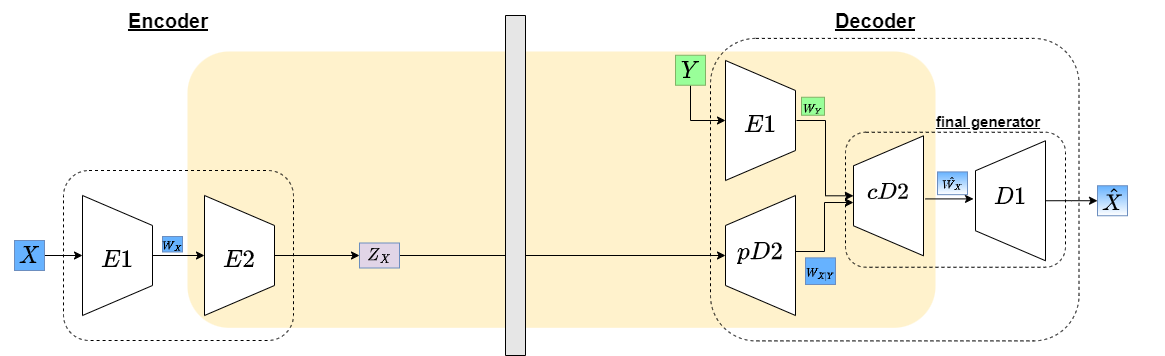

The diagram above was exported from draw.io. Its source (the exported page's mxGraphModel, read from the mxfile embedded in the PNG):
<mxGraphModel dx="1165" dy="457" grid="1" gridSize="10" guides="1" tooltips="1" connect="1" arrows="1" fold="1" page="1" pageScale="1" pageWidth="827" pageHeight="1169" math="1" shadow="0">
  <root>
    <mxCell id="0" />
    <mxCell id="1" parent="0" />
    <mxCell id="OvFbJYuLVFXvIOxfdz16-1" value="" style="rounded=1;whiteSpace=wrap;html=1;fillColor=#fff2cc;strokeColor=none;strokeWidth=4;shadow=0;backgroundOutline=0;deletable=1;absoluteArcSize=0;" parent="1" vertex="1">
      <mxGeometry x="202" y="91" width="748" height="276.31" as="geometry" />
    </mxCell>
    <mxCell id="IexOUG84oYYGQ0BxcNN2-1" style="edgeStyle=orthogonalEdgeStyle;rounded=0;orthogonalLoop=1;jettySize=auto;html=1;fontSize=10;entryX=0.5;entryY=1;entryDx=0;entryDy=0;" parent="1" source="IexOUG84oYYGQ0BxcNN2-2" target="IexOUG84oYYGQ0BxcNN2-31" edge="1">
      <mxGeometry relative="1" as="geometry">
        <Array as="points">
          <mxPoint x="705" y="160" />
        </Array>
        <mxPoint x="740" y="165" as="targetPoint" />
      </mxGeometry>
    </mxCell>
    <mxCell id="IexOUG84oYYGQ0BxcNN2-2" value="&lt;span style=&quot;font-size: 20px&quot;&gt;$$Y$$&lt;/span&gt;" style="text;html=1;strokeColor=#82b366;fillColor=#99FF99;align=center;verticalAlign=middle;whiteSpace=wrap;rounded=0;fontSize=16;" parent="1" vertex="1">
      <mxGeometry x="690" y="94.75" width="30" height="30" as="geometry" />
    </mxCell>
    <mxCell id="IexOUG84oYYGQ0BxcNN2-3" value="" style="edgeStyle=orthogonalEdgeStyle;rounded=0;orthogonalLoop=1;jettySize=auto;html=1;fontSize=20;" parent="1" source="IexOUG84oYYGQ0BxcNN2-4" target="IexOUG84oYYGQ0BxcNN2-24" edge="1">
      <mxGeometry relative="1" as="geometry" />
    </mxCell>
    <mxCell id="IexOUG84oYYGQ0BxcNN2-4" value="&lt;span style=&quot;font-size: 20px&quot;&gt;$$X$$&lt;/span&gt;" style="text;html=1;strokeColor=#6c8ebf;fillColor=#66B2FF;align=center;verticalAlign=middle;whiteSpace=wrap;rounded=0;fontSize=16;" parent="1" vertex="1">
      <mxGeometry x="29" y="280" width="30" height="30" as="geometry" />
    </mxCell>
    <mxCell id="IexOUG84oYYGQ0BxcNN2-44" style="edgeStyle=orthogonalEdgeStyle;rounded=0;orthogonalLoop=1;jettySize=auto;html=1;entryX=0.5;entryY=0;entryDx=0;entryDy=0;" parent="1" source="IexOUG84oYYGQ0BxcNN2-6" target="IexOUG84oYYGQ0BxcNN2-34" edge="1">
      <mxGeometry relative="1" as="geometry" />
    </mxCell>
    <mxCell id="IexOUG84oYYGQ0BxcNN2-6" value="&lt;span style=&quot;font-size: 15px;&quot;&gt;$$Z_{X}$$&lt;/span&gt;" style="text;html=1;strokeColor=#6c8ebf;fillColor=#E1D5E7;align=center;verticalAlign=middle;whiteSpace=wrap;rounded=0;fontSize=15;" parent="1" vertex="1">
      <mxGeometry x="374" y="282.5" width="40" height="25" as="geometry" />
    </mxCell>
    <mxCell id="IexOUG84oYYGQ0BxcNN2-7" value="&lt;span style=&quot;font-size: 20px&quot;&gt;$$\hat{X}$$&lt;/span&gt;" style="text;html=1;strokeColor=#6c8ebf;fillColor=#66B2FF;align=center;verticalAlign=middle;whiteSpace=wrap;rounded=0;fontSize=16;gradientColor=#ffffff;" parent="1" vertex="1">
      <mxGeometry x="1112" y="225.25" width="30" height="30" as="geometry" />
    </mxCell>
    <mxCell id="IexOUG84oYYGQ0BxcNN2-8" value="" style="edgeStyle=orthogonalEdgeStyle;rounded=0;orthogonalLoop=1;jettySize=auto;html=1;fontSize=20;" parent="1" source="IexOUG84oYYGQ0BxcNN2-24" edge="1">
      <mxGeometry relative="1" as="geometry">
        <mxPoint x="219" y="295" as="targetPoint" />
      </mxGeometry>
    </mxCell>
    <mxCell id="IexOUG84oYYGQ0BxcNN2-9" value="&lt;font style=&quot;font-size: 10px&quot;&gt;$$W_{X}$$&lt;/font&gt;" style="text;html=1;strokeColor=#6c8ebf;fillColor=#66B2FF;align=center;verticalAlign=middle;whiteSpace=wrap;rounded=0;fontSize=15;" parent="1" vertex="1">
      <mxGeometry x="177" y="276" width="20" height="15.5" as="geometry" />
    </mxCell>
    <mxCell id="IexOUG84oYYGQ0BxcNN2-10" style="edgeStyle=orthogonalEdgeStyle;rounded=0;orthogonalLoop=1;jettySize=auto;html=1;entryX=0;entryY=0.5;entryDx=0;entryDy=0;fontSize=20;" parent="1" target="IexOUG84oYYGQ0BxcNN2-6" edge="1">
      <mxGeometry relative="1" as="geometry">
        <mxPoint x="289" y="295" as="sourcePoint" />
      </mxGeometry>
    </mxCell>
    <mxCell id="IexOUG84oYYGQ0BxcNN2-13" style="edgeStyle=orthogonalEdgeStyle;rounded=0;orthogonalLoop=1;jettySize=auto;html=1;entryX=0.5;entryY=0;entryDx=0;entryDy=0;fontSize=10;" parent="1" edge="1">
      <mxGeometry relative="1" as="geometry">
        <mxPoint x="940" y="238.40999999999985" as="sourcePoint" />
        <mxPoint x="988" y="238.40999999999985" as="targetPoint" />
      </mxGeometry>
    </mxCell>
    <mxCell id="IexOUG84oYYGQ0BxcNN2-14" style="edgeStyle=orthogonalEdgeStyle;rounded=0;orthogonalLoop=1;jettySize=auto;html=1;entryX=0;entryY=0.5;entryDx=0;entryDy=0;fontSize=10;" parent="1" target="IexOUG84oYYGQ0BxcNN2-7" edge="1">
      <mxGeometry relative="1" as="geometry">
        <mxPoint x="1060" y="240.24999999999977" as="sourcePoint" />
      </mxGeometry>
    </mxCell>
    <mxCell id="IexOUG84oYYGQ0BxcNN2-15" value="&lt;span style=&quot;font-size: 10px&quot;&gt;$$W_{Y}$$&lt;/span&gt;" style="text;html=1;strokeColor=#82b366;fillColor=#99FF99;align=center;verticalAlign=middle;whiteSpace=wrap;rounded=0;fontSize=16;" parent="1" vertex="1">
      <mxGeometry x="816" y="136.75" width="23" height="18" as="geometry" />
    </mxCell>
    <mxCell id="IexOUG84oYYGQ0BxcNN2-16" value="&lt;font style=&quot;font-size: 10px&quot;&gt;$$\hat{W_{X}}$$&lt;/font&gt;" style="text;html=1;strokeColor=#6c8ebf;fillColor=#66B2FF;align=center;verticalAlign=middle;whiteSpace=wrap;rounded=0;fontSize=15;gradientColor=#ffffff;" parent="1" vertex="1">
      <mxGeometry x="952" y="211.41" width="30" height="22.75" as="geometry" />
    </mxCell>
    <mxCell id="IexOUG84oYYGQ0BxcNN2-17" value="&lt;span style=&quot;font-size: 10px&quot;&gt;$$W_{X|Y}$$&lt;/span&gt;" style="text;html=1;strokeColor=#6c8ebf;fillColor=#66B2FF;align=center;verticalAlign=middle;whiteSpace=wrap;rounded=0;fontSize=15;" parent="1" vertex="1">
      <mxGeometry x="820" y="297.37" width="30" height="26.63" as="geometry" />
    </mxCell>
    <mxCell id="IexOUG84oYYGQ0BxcNN2-18" value="" style="rounded=0;whiteSpace=wrap;html=1;fontSize=10;rotation=-90;fillColor=#E6E6E6;" parent="1" vertex="1">
      <mxGeometry x="360" y="215" width="340" height="20" as="geometry" />
    </mxCell>
    <mxCell id="IexOUG84oYYGQ0BxcNN2-20" value="&lt;font style=&quot;font-size: 20px&quot;&gt;&lt;b&gt;&lt;u&gt;Encoder&lt;/u&gt;&lt;/b&gt;&lt;/font&gt;" style="text;html=1;strokeColor=none;fillColor=none;align=center;verticalAlign=middle;whiteSpace=wrap;rounded=0;dashed=1;fontSize=10;" parent="1" vertex="1">
      <mxGeometry x="148" y="40" width="70" height="40.5" as="geometry" />
    </mxCell>
    <mxCell id="IexOUG84oYYGQ0BxcNN2-21" value="&lt;font style=&quot;font-size: 20px&quot;&gt;&lt;b&gt;&lt;u&gt;Decoder&lt;/u&gt;&lt;/b&gt;&lt;/font&gt;" style="text;html=1;strokeColor=none;fillColor=none;align=center;verticalAlign=middle;whiteSpace=wrap;rounded=0;dashed=1;fontSize=10;" parent="1" vertex="1">
      <mxGeometry x="855" y="40" width="70" height="40.5" as="geometry" />
    </mxCell>
    <mxCell id="IexOUG84oYYGQ0BxcNN2-22" value="&lt;font style=&quot;font-size: 20px&quot;&gt;&lt;span style=&quot;font-size: 15px&quot;&gt;&lt;b&gt;&lt;u&gt;final generator&lt;/u&gt;&lt;/b&gt;&lt;/span&gt;&lt;/font&gt;" style="text;html=1;strokeColor=none;fillColor=none;align=center;verticalAlign=middle;whiteSpace=wrap;rounded=0;dashed=1;fontSize=10;" parent="1" vertex="1">
      <mxGeometry x="948" y="138.75" width="110" height="40.5" as="geometry" />
    </mxCell>
    <mxCell id="IexOUG84oYYGQ0BxcNN2-23" value="" style="group" parent="1" vertex="1" connectable="0">
      <mxGeometry x="97" y="235" width="70" height="120" as="geometry" />
    </mxCell>
    <mxCell id="IexOUG84oYYGQ0BxcNN2-24" value="" style="shape=trapezoid;perimeter=trapezoidPerimeter;whiteSpace=wrap;html=1;fixedSize=1;size=30;rotation=90;" parent="IexOUG84oYYGQ0BxcNN2-23" vertex="1">
      <mxGeometry x="-25" y="25" width="120" height="70" as="geometry" />
    </mxCell>
    <mxCell id="IexOUG84oYYGQ0BxcNN2-25" value="$$E1$$" style="text;html=1;strokeColor=none;fillColor=none;align=center;verticalAlign=middle;whiteSpace=wrap;rounded=0;shadow=0;sketch=0;fontSize=21;fontStyle=1" parent="IexOUG84oYYGQ0BxcNN2-23" vertex="1">
      <mxGeometry x="5" y="48.620000000000005" width="60" height="30" as="geometry" />
    </mxCell>
    <mxCell id="IexOUG84oYYGQ0BxcNN2-33" value="" style="group;rotation=-180;" parent="1" vertex="1" connectable="0">
      <mxGeometry x="740" y="235" width="70" height="120" as="geometry" />
    </mxCell>
    <mxCell id="IexOUG84oYYGQ0BxcNN2-34" value="" style="shape=trapezoid;perimeter=trapezoidPerimeter;whiteSpace=wrap;html=1;fixedSize=1;size=30;rotation=-90;" parent="IexOUG84oYYGQ0BxcNN2-33" vertex="1">
      <mxGeometry x="-25" y="25" width="120" height="70" as="geometry" />
    </mxCell>
    <mxCell id="IexOUG84oYYGQ0BxcNN2-35" value="$$pD2$$" style="text;html=1;strokeColor=none;fillColor=none;align=center;verticalAlign=middle;whiteSpace=wrap;rounded=0;shadow=0;sketch=0;fontSize=21;fontStyle=1;rotation=0;" parent="IexOUG84oYYGQ0BxcNN2-33" vertex="1">
      <mxGeometry x="5" y="41" width="60" height="30" as="geometry" />
    </mxCell>
    <mxCell id="IexOUG84oYYGQ0BxcNN2-36" value="" style="group;rotation=-180;" parent="1" vertex="1" connectable="0">
      <mxGeometry x="990" y="180.25" width="90" height="127.5" as="geometry" />
    </mxCell>
    <mxCell id="IexOUG84oYYGQ0BxcNN2-37" value="" style="shape=trapezoid;perimeter=trapezoidPerimeter;whiteSpace=wrap;html=1;fixedSize=1;size=30;rotation=-90;" parent="IexOUG84oYYGQ0BxcNN2-36" vertex="1">
      <mxGeometry x="-25" y="25" width="120" height="70" as="geometry" />
    </mxCell>
    <mxCell id="IexOUG84oYYGQ0BxcNN2-38" value="$$D1$$" style="text;html=1;strokeColor=none;fillColor=none;align=center;verticalAlign=middle;whiteSpace=wrap;rounded=0;shadow=0;sketch=0;fontSize=21;fontStyle=1;rotation=0;" parent="IexOUG84oYYGQ0BxcNN2-36" vertex="1">
      <mxGeometry x="5" y="41" width="60" height="30" as="geometry" />
    </mxCell>
    <mxCell id="IexOUG84oYYGQ0BxcNN2-39" value="" style="rounded=1;whiteSpace=wrap;html=1;fontSize=10;fillColor=none;strokeWidth=1;dashed=1;" parent="IexOUG84oYYGQ0BxcNN2-36" vertex="1">
      <mxGeometry x="-130" y="-8.5" width="220" height="135" as="geometry" />
    </mxCell>
    <mxCell id="IexOUG84oYYGQ0BxcNN2-40" value="" style="group;rotation=-180;fontStyle=0" parent="1" vertex="1" connectable="0">
      <mxGeometry x="868" y="175.31" width="70" height="120" as="geometry" />
    </mxCell>
    <mxCell id="IexOUG84oYYGQ0BxcNN2-41" value="" style="shape=trapezoid;perimeter=trapezoidPerimeter;whiteSpace=wrap;html=1;fixedSize=1;size=30;rotation=-90;" parent="IexOUG84oYYGQ0BxcNN2-40" vertex="1">
      <mxGeometry x="-25" y="25" width="120" height="70" as="geometry" />
    </mxCell>
    <mxCell id="IexOUG84oYYGQ0BxcNN2-42" value="&lt;span style=&quot;font-size: 20px ; background-color: rgb(255 , 255 , 255)&quot;&gt;$$cD2$$&lt;/span&gt;" style="text;html=1;strokeColor=none;fillColor=none;align=center;verticalAlign=middle;whiteSpace=wrap;rounded=0;shadow=0;sketch=0;fontSize=21;fontStyle=0;rotation=0;" parent="IexOUG84oYYGQ0BxcNN2-40" vertex="1">
      <mxGeometry x="5" y="41" width="60" height="30" as="geometry" />
    </mxCell>
    <mxCell id="IexOUG84oYYGQ0BxcNN2-46" style="edgeStyle=orthogonalEdgeStyle;rounded=0;orthogonalLoop=1;jettySize=auto;html=1;entryX=0.444;entryY=0;entryDx=0;entryDy=0;entryPerimeter=0;" parent="1" target="IexOUG84oYYGQ0BxcNN2-41" edge="1">
      <mxGeometry relative="1" as="geometry">
        <mxPoint x="810" y="291" as="sourcePoint" />
        <Array as="points">
          <mxPoint x="839" y="291" />
          <mxPoint x="839" y="242" />
        </Array>
      </mxGeometry>
    </mxCell>
    <mxCell id="IexOUG84oYYGQ0BxcNN2-47" style="edgeStyle=orthogonalEdgeStyle;rounded=0;orthogonalLoop=1;jettySize=auto;html=1;entryX=0.5;entryY=0;entryDx=0;entryDy=0;" parent="1" target="IexOUG84oYYGQ0BxcNN2-41" edge="1">
      <mxGeometry relative="1" as="geometry">
        <mxPoint x="811" y="160" as="sourcePoint" />
        <mxPoint x="859" y="235.30999999999995" as="targetPoint" />
        <Array as="points">
          <mxPoint x="811" y="160" />
          <mxPoint x="840" y="160" />
          <mxPoint x="840" y="235" />
        </Array>
      </mxGeometry>
    </mxCell>
    <mxCell id="IexOUG84oYYGQ0BxcNN2-31" value="" style="shape=trapezoid;perimeter=trapezoidPerimeter;whiteSpace=wrap;html=1;fixedSize=1;size=30;rotation=90;" parent="1" vertex="1">
      <mxGeometry x="715" y="125" width="120" height="70" as="geometry" />
    </mxCell>
    <mxCell id="IexOUG84oYYGQ0BxcNN2-32" value="$$E1$$" style="text;html=1;strokeColor=none;fillColor=none;align=center;verticalAlign=middle;whiteSpace=wrap;rounded=0;shadow=0;sketch=0;fontSize=21;fontStyle=1" parent="1" vertex="1">
      <mxGeometry x="745" y="148.62" width="60" height="30" as="geometry" />
    </mxCell>
    <mxCell id="IexOUG84oYYGQ0BxcNN2-27" value="" style="shape=trapezoid;perimeter=trapezoidPerimeter;whiteSpace=wrap;html=1;fixedSize=1;size=30;rotation=90;" parent="1" vertex="1">
      <mxGeometry x="194" y="260" width="120" height="70" as="geometry" />
    </mxCell>
    <mxCell id="IexOUG84oYYGQ0BxcNN2-28" value="$$E2$$" style="text;html=1;strokeColor=none;fillColor=none;align=center;verticalAlign=middle;whiteSpace=wrap;rounded=0;shadow=0;sketch=0;fontSize=21;fontStyle=1" parent="1" vertex="1">
      <mxGeometry x="224" y="283.62" width="60" height="30" as="geometry" />
    </mxCell>
    <mxCell id="IexOUG84oYYGQ0BxcNN2-29" value="" style="rounded=1;whiteSpace=wrap;html=1;fontSize=10;fillColor=none;strokeWidth=1;dashed=1;" parent="1" vertex="1">
      <mxGeometry x="78" y="210" width="230" height="170" as="geometry" />
    </mxCell>
    <mxCell id="IexOUG84oYYGQ0BxcNN2-19" value="" style="rounded=1;whiteSpace=wrap;html=1;fontSize=10;fillColor=none;strokeWidth=1;dashed=1;" parent="1" vertex="1">
      <mxGeometry x="725" y="77.89999999999998" width="368.5" height="302.5" as="geometry" />
    </mxCell>
  </root>
</mxGraphModel>